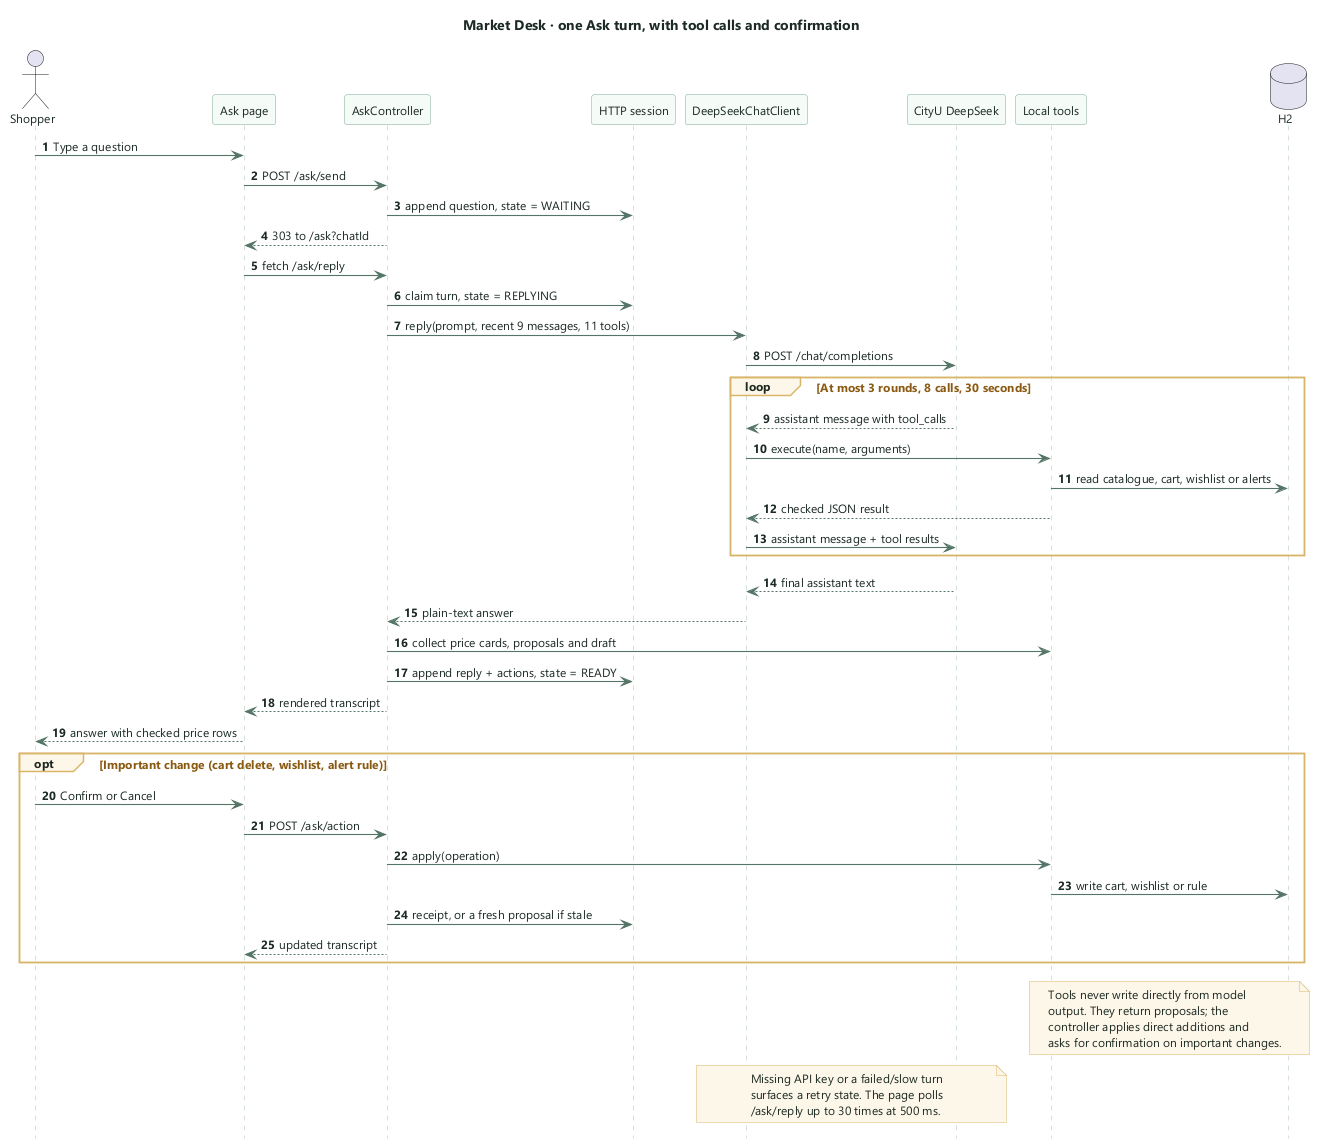

The diagram above was rendered by PlantUML. Its source (embedded in the PNG):
@startuml
autonumber
hide footbox
skinparam backgroundColor transparent
skinparam defaultFontName "Segoe UI"
skinparam defaultFontSize 12
skinparam defaultFontColor #1C2B24
skinparam shadowing false
skinparam arrowColor #557567
skinparam arrowThickness 1.1
skinparam sequenceParticipantBackgroundColor #F5FAF7
skinparam sequenceParticipantBorderColor #7FA694
skinparam sequenceParticipantFontColor #1C2B24
skinparam sequenceLifeLineBorderColor #A9C4B6
skinparam sequenceGroupBackgroundColor #FDF6E8
skinparam sequenceGroupBorderColor #D9B56A
skinparam sequenceGroupFontColor #8A5A12
skinparam noteBackgroundColor #FDF6E8
skinparam noteBorderColor #D9B56A

title Market Desk · one Ask turn, with tool calls and confirmation

actor Shopper
participant "Ask page" as Page
participant "AskController" as Ask
participant "HTTP session" as Session
participant "DeepSeekChatClient" as Client
participant "CityU DeepSeek" as LLM
participant "Local tools" as Tools
database "H2" as DB

Shopper -> Page : Type a question
Page -> Ask : POST /ask/send
Ask -> Session : append question, state = WAITING
Ask --> Page : 303 to /ask?chatId

Page -> Ask : fetch /ask/reply
Ask -> Session : claim turn, state = REPLYING
Ask -> Client : reply(prompt, recent 9 messages, 11 tools)
Client -> LLM : POST /chat/completions

loop At most 3 rounds, 8 calls, 30 seconds
  LLM --> Client : assistant message with tool_calls
  Client -> Tools : execute(name, arguments)
  Tools -> DB : read catalogue, cart, wishlist or alerts
  Tools --> Client : checked JSON result
  Client -> LLM : assistant message + tool results
end

LLM --> Client : final assistant text
Client --> Ask : plain-text answer
Ask -> Tools : collect price cards, proposals and draft
Ask -> Session : append reply + actions, state = READY
Ask --> Page : rendered transcript
Page --> Shopper : answer with checked price rows

opt Important change (cart delete, wishlist, alert rule)
  Shopper -> Page : Confirm or Cancel
  Page -> Ask : POST /ask/action
  Ask -> Tools : apply(operation)
  Tools -> DB : write cart, wishlist or rule
  Ask -> Session : receipt, or a fresh proposal if stale
  Ask --> Page : updated transcript
end

note over Tools, DB
  Tools never write directly from model
  output. They return proposals; the
  controller applies direct additions and
  asks for confirmation on important changes.
end note

note over Client, LLM
  Missing API key or a failed/slow turn
  surfaces a retry state. The page polls
  /ask/reply up to 30 times at 500 ms.
end note

@enduml